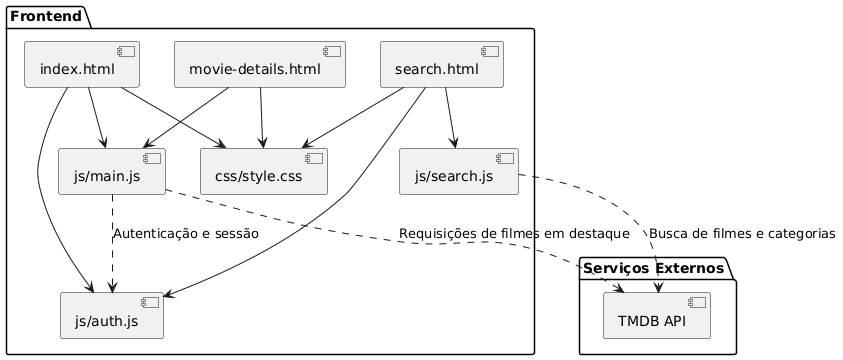

The diagram above was rendered by PlantUML. Its source (embedded in the PNG):
@startuml
package "Frontend" {
  [index.html]
  [search.html]
  [movie-details.html]
  [css/style.css]
  [js/main.js]
  [js/search.js]
  [js/auth.js]
}

package "Serviços Externos" {
  [TMDB API]
}

[index.html] -down-> [js/main.js]
[search.html] -down-> [js/search.js]
[movie-details.html] -down-> [js/main.js]
[index.html] -down-> [css/style.css]
[search.html] -down-> [css/style.css]
[movie-details.html] -down-> [css/style.css]
[index.html] -down-> [js/auth.js]
[search.html] -down-> [js/auth.js]

[js/main.js] ..> [TMDB API] : "Requisições de filmes em destaque"
[js/search.js] ..> [TMDB API] : "Busca de filmes e categorias"
[js/main.js] ..> [js/auth.js] : "Autenticação e sessão"
@enduml